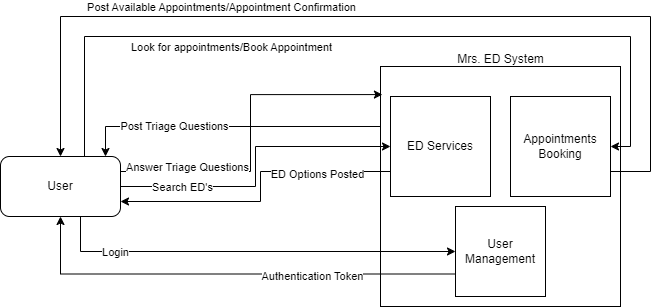

The diagram above was exported from draw.io. Its source (the exported page's mxGraphModel, read from the mxfile embedded in the PNG):
<mxGraphModel dx="1114" dy="588" grid="1" gridSize="10" guides="1" tooltips="1" connect="1" arrows="1" fold="1" page="1" pageScale="1" pageWidth="1100" pageHeight="1700" math="0" shadow="0">
  <root>
    <mxCell id="0" />
    <mxCell id="1" parent="0" />
    <mxCell id="BF4I2yg4lEZZpvSN57gA-9" value="" style="whiteSpace=wrap;html=1;aspect=fixed;align=center;" vertex="1" parent="1">
      <mxGeometry x="520" y="150" width="240" height="240" as="geometry" />
    </mxCell>
    <mxCell id="BF4I2yg4lEZZpvSN57gA-28" style="edgeStyle=orthogonalEdgeStyle;rounded=0;orthogonalLoop=1;jettySize=auto;html=1;exitX=0;exitY=0.75;exitDx=0;exitDy=0;entryX=1;entryY=0.75;entryDx=0;entryDy=0;" edge="1" parent="1" source="BF4I2yg4lEZZpvSN57gA-10" target="BF4I2yg4lEZZpvSN57gA-14">
      <mxGeometry relative="1" as="geometry">
        <Array as="points">
          <mxPoint x="400" y="255" />
          <mxPoint x="400" y="285" />
        </Array>
      </mxGeometry>
    </mxCell>
    <mxCell id="BF4I2yg4lEZZpvSN57gA-29" value="ED Options Posted" style="edgeLabel;html=1;align=center;verticalAlign=middle;resizable=0;points=[];" vertex="1" connectable="0" parent="BF4I2yg4lEZZpvSN57gA-28">
      <mxGeometry x="-0.5067" y="2" relative="1" as="geometry">
        <mxPoint as="offset" />
      </mxGeometry>
    </mxCell>
    <mxCell id="BF4I2yg4lEZZpvSN57gA-10" value="ED Services" style="whiteSpace=wrap;html=1;aspect=fixed;" vertex="1" parent="1">
      <mxGeometry x="530" y="180" width="100" height="100" as="geometry" />
    </mxCell>
    <mxCell id="BF4I2yg4lEZZpvSN57gA-21" style="edgeStyle=orthogonalEdgeStyle;rounded=0;orthogonalLoop=1;jettySize=auto;html=1;exitX=1;exitY=0.75;exitDx=0;exitDy=0;entryX=0.5;entryY=0;entryDx=0;entryDy=0;" edge="1" parent="1" source="BF4I2yg4lEZZpvSN57gA-11" target="BF4I2yg4lEZZpvSN57gA-14">
      <mxGeometry relative="1" as="geometry">
        <Array as="points">
          <mxPoint x="790" y="255" />
          <mxPoint x="790" y="100" />
          <mxPoint x="200" y="100" />
        </Array>
      </mxGeometry>
    </mxCell>
    <mxCell id="BF4I2yg4lEZZpvSN57gA-22" value="Post Available Appointments/Appointment Confirmation" style="edgeLabel;html=1;align=center;verticalAlign=middle;resizable=0;points=[];" vertex="1" connectable="0" parent="BF4I2yg4lEZZpvSN57gA-21">
      <mxGeometry x="0.6022" y="2" relative="1" as="geometry">
        <mxPoint x="116" y="-12" as="offset" />
      </mxGeometry>
    </mxCell>
    <mxCell id="BF4I2yg4lEZZpvSN57gA-11" value="Appointments Booking" style="whiteSpace=wrap;html=1;aspect=fixed;" vertex="1" parent="1">
      <mxGeometry x="650" y="180" width="100" height="100" as="geometry" />
    </mxCell>
    <mxCell id="BF4I2yg4lEZZpvSN57gA-17" style="edgeStyle=orthogonalEdgeStyle;rounded=0;orthogonalLoop=1;jettySize=auto;html=1;exitX=0;exitY=0.75;exitDx=0;exitDy=0;entryX=0.5;entryY=1;entryDx=0;entryDy=0;" edge="1" parent="1" source="BF4I2yg4lEZZpvSN57gA-12" target="BF4I2yg4lEZZpvSN57gA-14">
      <mxGeometry relative="1" as="geometry">
        <Array as="points">
          <mxPoint x="200" y="358" />
        </Array>
      </mxGeometry>
    </mxCell>
    <mxCell id="BF4I2yg4lEZZpvSN57gA-18" value="Authentication Token" style="edgeLabel;html=1;align=center;verticalAlign=middle;resizable=0;points=[];" vertex="1" connectable="0" parent="BF4I2yg4lEZZpvSN57gA-17">
      <mxGeometry x="-0.362" y="2" relative="1" as="geometry">
        <mxPoint as="offset" />
      </mxGeometry>
    </mxCell>
    <mxCell id="BF4I2yg4lEZZpvSN57gA-12" value="User Management" style="whiteSpace=wrap;html=1;aspect=fixed;" vertex="1" parent="1">
      <mxGeometry x="595" y="290" width="90" height="90" as="geometry" />
    </mxCell>
    <mxCell id="BF4I2yg4lEZZpvSN57gA-13" value="Mrs. ED System" style="text;html=1;align=center;verticalAlign=middle;resizable=0;points=[];autosize=1;strokeColor=none;fillColor=none;" vertex="1" parent="1">
      <mxGeometry x="585" y="128" width="110" height="30" as="geometry" />
    </mxCell>
    <mxCell id="BF4I2yg4lEZZpvSN57gA-15" style="edgeStyle=orthogonalEdgeStyle;rounded=0;orthogonalLoop=1;jettySize=auto;html=1;" edge="1" parent="1" source="BF4I2yg4lEZZpvSN57gA-14" target="BF4I2yg4lEZZpvSN57gA-12">
      <mxGeometry relative="1" as="geometry">
        <Array as="points">
          <mxPoint x="220" y="335" />
        </Array>
      </mxGeometry>
    </mxCell>
    <mxCell id="BF4I2yg4lEZZpvSN57gA-16" value="Login" style="edgeLabel;html=1;align=center;verticalAlign=middle;resizable=0;points=[];" vertex="1" connectable="0" parent="BF4I2yg4lEZZpvSN57gA-15">
      <mxGeometry x="-0.665" relative="1" as="geometry">
        <mxPoint as="offset" />
      </mxGeometry>
    </mxCell>
    <mxCell id="BF4I2yg4lEZZpvSN57gA-19" style="edgeStyle=orthogonalEdgeStyle;rounded=0;orthogonalLoop=1;jettySize=auto;html=1;exitX=0.7;exitY=0.05;exitDx=0;exitDy=0;entryX=1;entryY=0.5;entryDx=0;entryDy=0;exitPerimeter=0;" edge="1" parent="1" source="BF4I2yg4lEZZpvSN57gA-14" target="BF4I2yg4lEZZpvSN57gA-11">
      <mxGeometry relative="1" as="geometry">
        <Array as="points">
          <mxPoint x="224" y="120" />
          <mxPoint x="770" y="120" />
          <mxPoint x="770" y="230" />
        </Array>
      </mxGeometry>
    </mxCell>
    <mxCell id="BF4I2yg4lEZZpvSN57gA-20" value="Look for appointments/Book Appointment" style="edgeLabel;html=1;align=center;verticalAlign=middle;resizable=0;points=[];" vertex="1" connectable="0" parent="BF4I2yg4lEZZpvSN57gA-19">
      <mxGeometry x="-0.7006" y="2" relative="1" as="geometry">
        <mxPoint x="148" y="7" as="offset" />
      </mxGeometry>
    </mxCell>
    <mxCell id="BF4I2yg4lEZZpvSN57gA-26" style="edgeStyle=orthogonalEdgeStyle;rounded=0;orthogonalLoop=1;jettySize=auto;html=1;entryX=0;entryY=0.5;entryDx=0;entryDy=0;" edge="1" parent="1" source="BF4I2yg4lEZZpvSN57gA-14" target="BF4I2yg4lEZZpvSN57gA-10">
      <mxGeometry relative="1" as="geometry" />
    </mxCell>
    <mxCell id="BF4I2yg4lEZZpvSN57gA-27" value="Search ED's" style="edgeLabel;html=1;align=center;verticalAlign=middle;resizable=0;points=[];" vertex="1" connectable="0" parent="BF4I2yg4lEZZpvSN57gA-26">
      <mxGeometry x="-0.6065" relative="1" as="geometry">
        <mxPoint as="offset" />
      </mxGeometry>
    </mxCell>
    <mxCell id="BF4I2yg4lEZZpvSN57gA-14" value="User" style="rounded=1;whiteSpace=wrap;html=1;" vertex="1" parent="1">
      <mxGeometry x="140" y="240" width="120" height="60" as="geometry" />
    </mxCell>
    <mxCell id="BF4I2yg4lEZZpvSN57gA-30" style="edgeStyle=orthogonalEdgeStyle;rounded=0;orthogonalLoop=1;jettySize=auto;html=1;exitX=1;exitY=0.25;exitDx=0;exitDy=0;entryX=0.008;entryY=0.117;entryDx=0;entryDy=0;entryPerimeter=0;" edge="1" parent="1" source="BF4I2yg4lEZZpvSN57gA-14" target="BF4I2yg4lEZZpvSN57gA-9">
      <mxGeometry relative="1" as="geometry" />
    </mxCell>
    <mxCell id="BF4I2yg4lEZZpvSN57gA-31" value="Answer Triage Questions" style="edgeLabel;html=1;align=center;verticalAlign=middle;resizable=0;points=[];" vertex="1" connectable="0" parent="BF4I2yg4lEZZpvSN57gA-30">
      <mxGeometry x="-0.6104" relative="1" as="geometry">
        <mxPoint y="-5" as="offset" />
      </mxGeometry>
    </mxCell>
    <mxCell id="BF4I2yg4lEZZpvSN57gA-32" style="edgeStyle=orthogonalEdgeStyle;rounded=0;orthogonalLoop=1;jettySize=auto;html=1;exitX=0;exitY=0.25;exitDx=0;exitDy=0;entryX=0.875;entryY=0;entryDx=0;entryDy=0;entryPerimeter=0;" edge="1" parent="1" source="BF4I2yg4lEZZpvSN57gA-9" target="BF4I2yg4lEZZpvSN57gA-14">
      <mxGeometry relative="1" as="geometry" />
    </mxCell>
    <mxCell id="BF4I2yg4lEZZpvSN57gA-33" value="Post Triage Questions" style="edgeLabel;html=1;align=center;verticalAlign=middle;resizable=0;points=[];" vertex="1" connectable="0" parent="BF4I2yg4lEZZpvSN57gA-32">
      <mxGeometry x="0.3574" y="-1" relative="1" as="geometry">
        <mxPoint as="offset" />
      </mxGeometry>
    </mxCell>
  </root>
</mxGraphModel>